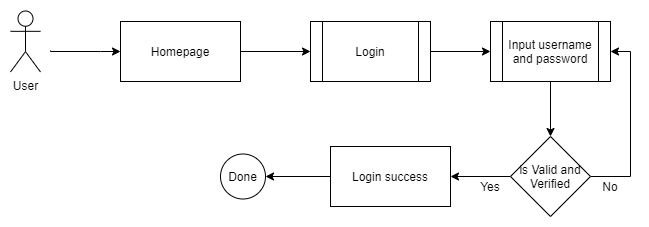

The diagram above was exported from draw.io. Its source (the exported page's mxGraphModel, read from the mxfile embedded in the PNG):
<mxGraphModel dx="827" dy="483" grid="1" gridSize="10" guides="1" tooltips="1" connect="1" arrows="1" fold="1" page="1" pageScale="1" pageWidth="1100" pageHeight="850" math="0" shadow="0">
  <root>
    <mxCell id="0" />
    <mxCell id="1" parent="0" />
    <mxCell id="CVvdDQReXacoM3J_72pH-1" value="User" style="shape=umlActor;verticalLabelPosition=bottom;labelBackgroundColor=#ffffff;verticalAlign=top;html=1;outlineConnect=0;" parent="1" vertex="1">
      <mxGeometry x="100" y="109.5" width="30" height="61" as="geometry" />
    </mxCell>
    <mxCell id="CVvdDQReXacoM3J_72pH-2" style="edgeStyle=orthogonalEdgeStyle;rounded=0;orthogonalLoop=1;jettySize=auto;html=1;" parent="1" target="CVvdDQReXacoM3J_72pH-3" edge="1">
      <mxGeometry relative="1" as="geometry">
        <Array as="points">
          <mxPoint x="190" y="150" />
          <mxPoint x="190" y="150" />
        </Array>
        <mxPoint x="140" y="149" as="sourcePoint" />
        <mxPoint x="209" y="150" as="targetPoint" />
      </mxGeometry>
    </mxCell>
    <mxCell id="4e2402Tbt4Te8mdBV-hR-2" style="edgeStyle=orthogonalEdgeStyle;rounded=0;orthogonalLoop=1;jettySize=auto;html=1;entryX=0;entryY=0.5;entryDx=0;entryDy=0;" parent="1" source="CVvdDQReXacoM3J_72pH-3" target="CVvdDQReXacoM3J_72pH-6" edge="1">
      <mxGeometry relative="1" as="geometry" />
    </mxCell>
    <mxCell id="CVvdDQReXacoM3J_72pH-3" value="Homepage" style="rounded=0;whiteSpace=wrap;html=1;" parent="1" vertex="1">
      <mxGeometry x="210" y="120" width="120" height="60" as="geometry" />
    </mxCell>
    <mxCell id="CVvdDQReXacoM3J_72pH-31" style="edgeStyle=orthogonalEdgeStyle;rounded=0;orthogonalLoop=1;jettySize=auto;html=1;" parent="1" source="CVvdDQReXacoM3J_72pH-6" target="CVvdDQReXacoM3J_72pH-8" edge="1">
      <mxGeometry relative="1" as="geometry" />
    </mxCell>
    <mxCell id="CVvdDQReXacoM3J_72pH-6" value="Login" style="shape=process;whiteSpace=wrap;html=1;backgroundOutline=1;" parent="1" vertex="1">
      <mxGeometry x="400" y="120" width="120" height="60" as="geometry" />
    </mxCell>
    <mxCell id="CVvdDQReXacoM3J_72pH-32" style="edgeStyle=orthogonalEdgeStyle;rounded=0;orthogonalLoop=1;jettySize=auto;html=1;entryX=0.5;entryY=0;entryDx=0;entryDy=0;" parent="1" source="CVvdDQReXacoM3J_72pH-8" target="CVvdDQReXacoM3J_72pH-22" edge="1">
      <mxGeometry relative="1" as="geometry" />
    </mxCell>
    <mxCell id="CVvdDQReXacoM3J_72pH-8" value="Input username and password" style="shape=process;whiteSpace=wrap;html=1;backgroundOutline=1;" parent="1" vertex="1">
      <mxGeometry x="580" y="120" width="120" height="60" as="geometry" />
    </mxCell>
    <mxCell id="4e2402Tbt4Te8mdBV-hR-3" style="edgeStyle=orthogonalEdgeStyle;rounded=0;orthogonalLoop=1;jettySize=auto;html=1;entryX=1;entryY=0.5;entryDx=0;entryDy=0;" parent="1" source="CVvdDQReXacoM3J_72pH-22" target="CVvdDQReXacoM3J_72pH-8" edge="1">
      <mxGeometry relative="1" as="geometry">
        <Array as="points">
          <mxPoint x="720" y="275" />
          <mxPoint x="720" y="150" />
        </Array>
      </mxGeometry>
    </mxCell>
    <mxCell id="4e2402Tbt4Te8mdBV-hR-5" style="edgeStyle=orthogonalEdgeStyle;rounded=0;orthogonalLoop=1;jettySize=auto;html=1;entryX=1;entryY=0.5;entryDx=0;entryDy=0;" parent="1" source="CVvdDQReXacoM3J_72pH-22" target="CVvdDQReXacoM3J_72pH-23" edge="1">
      <mxGeometry relative="1" as="geometry" />
    </mxCell>
    <mxCell id="CVvdDQReXacoM3J_72pH-22" value="is Valid and Verified" style="rhombus;whiteSpace=wrap;html=1;" parent="1" vertex="1">
      <mxGeometry x="600" y="235" width="80" height="80" as="geometry" />
    </mxCell>
    <mxCell id="4e2402Tbt4Te8mdBV-hR-10" style="edgeStyle=orthogonalEdgeStyle;rounded=0;orthogonalLoop=1;jettySize=auto;html=1;entryX=1;entryY=0.5;entryDx=0;entryDy=0;" parent="1" source="CVvdDQReXacoM3J_72pH-23" target="4e2402Tbt4Te8mdBV-hR-8" edge="1">
      <mxGeometry relative="1" as="geometry" />
    </mxCell>
    <mxCell id="CVvdDQReXacoM3J_72pH-23" value="Login success" style="rounded=0;whiteSpace=wrap;html=1;" parent="1" vertex="1">
      <mxGeometry x="420" y="245" width="120" height="60" as="geometry" />
    </mxCell>
    <mxCell id="CVvdDQReXacoM3J_72pH-35" value="No" style="text;html=1;strokeColor=none;fillColor=none;align=center;verticalAlign=middle;whiteSpace=wrap;rounded=0;" parent="1" vertex="1">
      <mxGeometry x="680" y="275" width="40" height="20" as="geometry" />
    </mxCell>
    <mxCell id="CVvdDQReXacoM3J_72pH-36" value="Yes" style="text;html=1;strokeColor=none;fillColor=none;align=center;verticalAlign=middle;whiteSpace=wrap;rounded=0;" parent="1" vertex="1">
      <mxGeometry x="560" y="275" width="40" height="20" as="geometry" />
    </mxCell>
    <mxCell id="4e2402Tbt4Te8mdBV-hR-8" value="Done" style="ellipse;whiteSpace=wrap;html=1;aspect=fixed;" parent="1" vertex="1">
      <mxGeometry x="310" y="252.5" width="45" height="45" as="geometry" />
    </mxCell>
  </root>
</mxGraphModel>